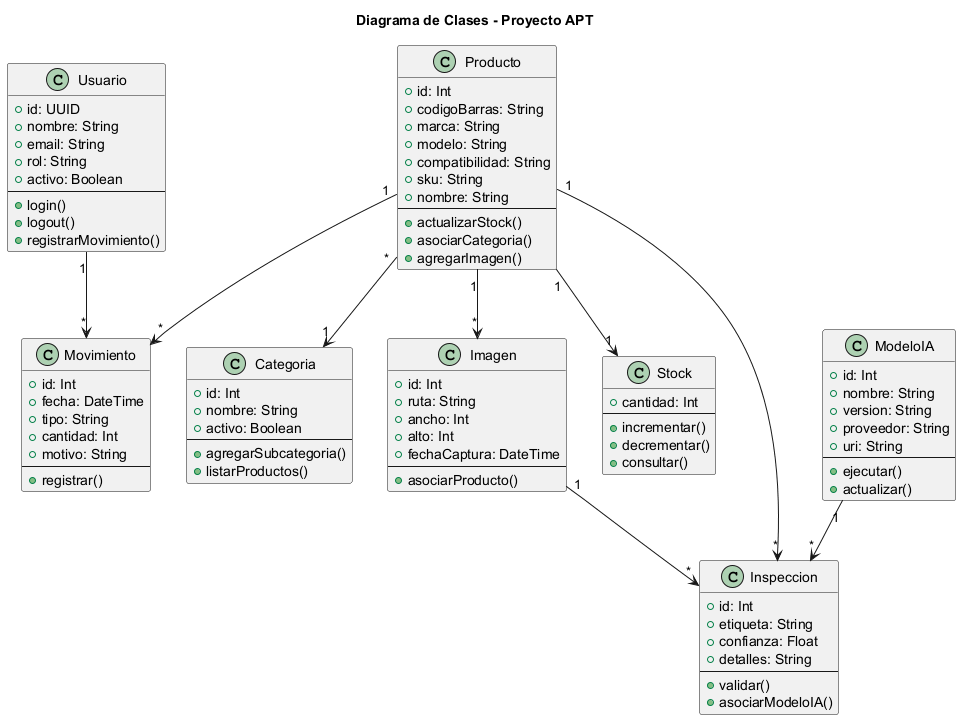

The diagram above was rendered by PlantUML. Its source (embedded in the PNG):
@startuml Diagrama_Clases_APT
title Diagrama de Clases - Proyecto APT

class Usuario {
    +id: UUID
    +nombre: String
    +email: String
    +rol: String
    +activo: Boolean
    --
    +login()
    +logout()
    +registrarMovimiento()
}

class Producto {
    +id: Int
    +codigoBarras: String
    +marca: String
    +modelo: String
    +compatibilidad: String
    +sku: String
    +nombre: String
    --
    +actualizarStock()
    +asociarCategoria()
    +agregarImagen()
}

class Categoria {
    +id: Int
    +nombre: String
    +activo: Boolean
    --
    +agregarSubcategoria()
    +listarProductos()
}

class Imagen {
    +id: Int
    +ruta: String
    +ancho: Int
    +alto: Int
    +fechaCaptura: DateTime
    --
    +asociarProducto()
}

class Movimiento {
    +id: Int
    +fecha: DateTime
    +tipo: String
    +cantidad: Int
    +motivo: String
    --
    +registrar()
}

class Stock {
    +cantidad: Int
    --
    +incrementar()
    +decrementar()
    +consultar()
}

class Inspeccion {
    +id: Int
    +etiqueta: String
    +confianza: Float
    +detalles: String
    --
    +validar()
    +asociarModeloIA()
}

class ModeloIA {
    +id: Int
    +nombre: String
    +version: String
    +proveedor: String
    +uri: String
    --
    +ejecutar()
    +actualizar()
}

' Relaciones UML
Usuario "1" --> "*" Movimiento
Producto "1" --> "*" Imagen
Producto "1" --> "1" Stock
Producto "*" --> "1" Categoria
Producto "1" --> "*" Movimiento
Producto "1" --> "*" Inspeccion
Imagen "1" --> "*" Inspeccion
ModeloIA "1" --> "*" Inspeccion

@enduml